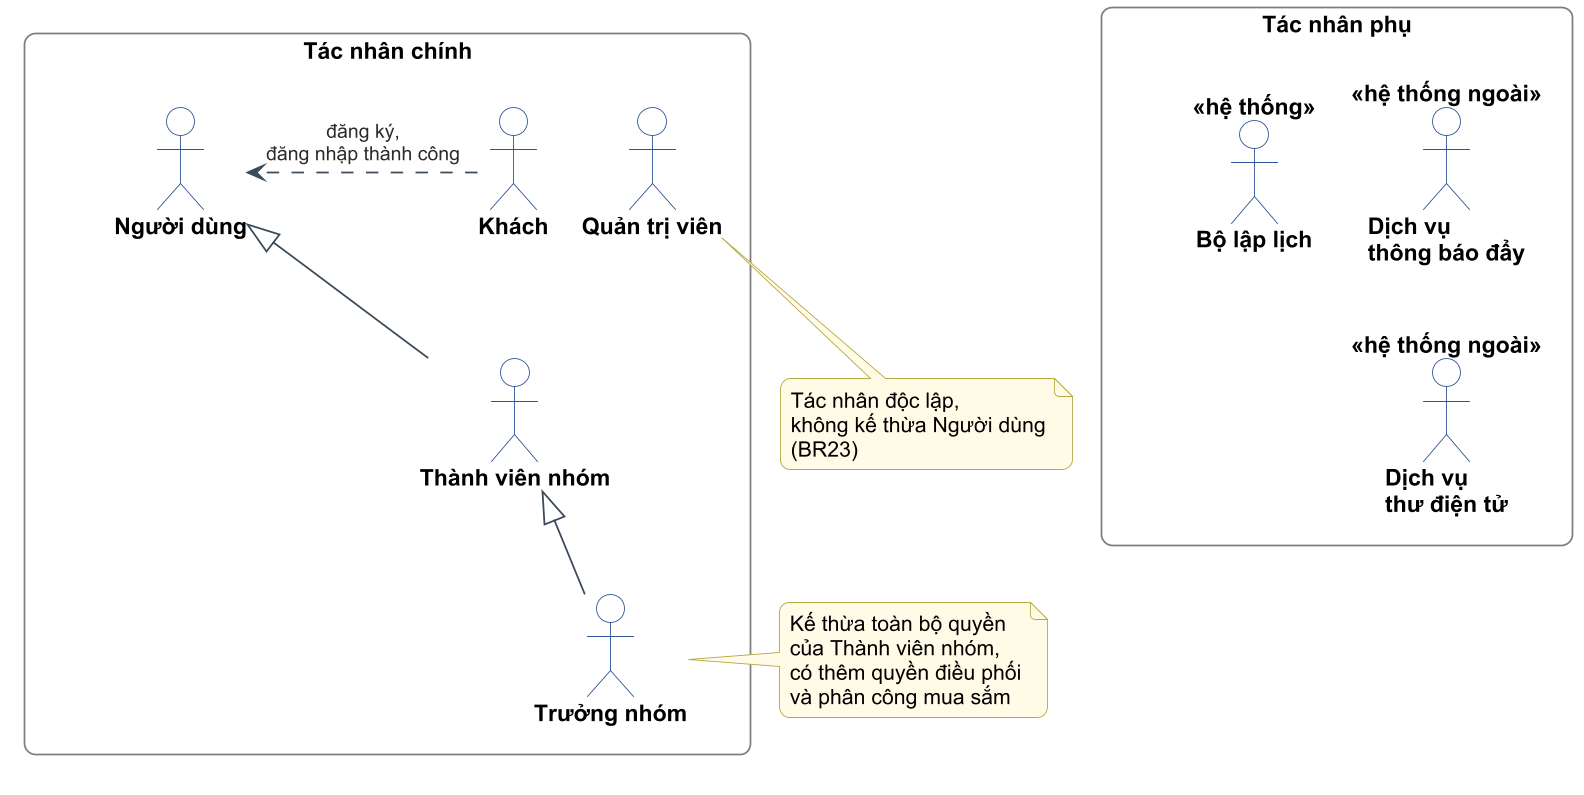

The diagram above was rendered by PlantUML. Its source (embedded in the PNG):
@startuml c2-01-quan-he-tac-nhan
!include _style.iuml
skinparam rectangle {
  FontStyle bold
  BorderColor #7F7F7F
}

rectangle "Tác nhân chính" as PRI {
  actor "Khách" as G
  actor "Người dùng" as U
  actor "Thành viên nhóm" as M
  actor "Quản trị viên" as A
  actor "Trưởng nhóm" as L
}

rectangle "Tác nhân phụ" as SEC {
  actor "Bộ lập lịch" as CRON <<hệ thống>>
  actor "Dịch vụ\nthông báo đẩy" as PUSH <<hệ thống ngoài>>
  actor "Dịch vụ\nthư điện tử" as MAIL <<hệ thống ngoài>>
}

G .right.> U : đăng ký,\nđăng nhập thành công
M -up-|> U
L -up-|> M

CRON -[hidden]right- PUSH
PUSH -[hidden]down- MAIL
PRI -[hidden]right- SEC

note bottom of A
  Tác nhân độc lập,
  không kế thừa Người dùng
  (BR23)
end note

note right of L
  Kế thừa toàn bộ quyền
  của Thành viên nhóm,
  có thêm quyền điều phối
  và phân công mua sắm
end note
@enduml